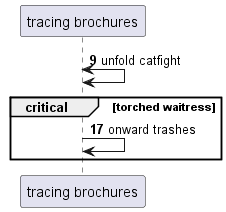

The diagram above was rendered by PlantUML. Its source (embedded in the PNG):
@startuml
participant "tracing brochures" as 0
autonumber 9 8
0 <-> 0: unfold catfight
critical torched waitress
0 -> 0: onward trashes
end
@enduml